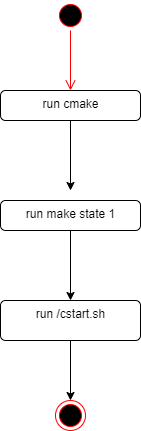

The diagram above was exported from draw.io. Its source (the exported page's mxGraphModel, read from the mxfile embedded in the PNG):
<mxGraphModel dx="1022" dy="380" grid="1" gridSize="10" guides="1" tooltips="1" connect="1" arrows="1" fold="1" page="1" pageScale="1" pageWidth="850" pageHeight="1100" math="0" shadow="0">
  <root>
    <mxCell id="0" />
    <mxCell id="1" parent="0" />
    <mxCell id="dp7csV1O4VwmZpRbtx-u-1" value="" style="ellipse;html=1;shape=startState;fillColor=#000000;strokeColor=#ff0000;" parent="1" vertex="1">
      <mxGeometry x="410" y="40" width="30" height="30" as="geometry" />
    </mxCell>
    <mxCell id="dp7csV1O4VwmZpRbtx-u-2" value="" style="edgeStyle=orthogonalEdgeStyle;html=1;verticalAlign=bottom;endArrow=open;endSize=8;strokeColor=#ff0000;" parent="1" source="dp7csV1O4VwmZpRbtx-u-1" edge="1">
      <mxGeometry relative="1" as="geometry">
        <mxPoint x="425" y="130" as="targetPoint" />
      </mxGeometry>
    </mxCell>
    <mxCell id="dp7csV1O4VwmZpRbtx-u-6" style="edgeStyle=orthogonalEdgeStyle;rounded=0;orthogonalLoop=1;jettySize=auto;html=1;" parent="1" source="dp7csV1O4VwmZpRbtx-u-3" edge="1">
      <mxGeometry relative="1" as="geometry">
        <mxPoint x="425" y="230" as="targetPoint" />
      </mxGeometry>
    </mxCell>
    <mxCell id="dp7csV1O4VwmZpRbtx-u-3" value="run cmake" style="html=1;align=center;verticalAlign=top;rounded=1;absoluteArcSize=1;arcSize=10;dashed=0;" parent="1" vertex="1">
      <mxGeometry x="355" y="130" width="140" height="30" as="geometry" />
    </mxCell>
    <mxCell id="dp7csV1O4VwmZpRbtx-u-7" style="edgeStyle=orthogonalEdgeStyle;rounded=0;orthogonalLoop=1;jettySize=auto;html=1;entryX=0.5;entryY=0;entryDx=0;entryDy=0;" parent="1" source="dp7csV1O4VwmZpRbtx-u-4" target="dp7csV1O4VwmZpRbtx-u-5" edge="1">
      <mxGeometry relative="1" as="geometry" />
    </mxCell>
    <mxCell id="dp7csV1O4VwmZpRbtx-u-4" value="run make state 1" style="html=1;align=center;verticalAlign=top;rounded=1;absoluteArcSize=1;arcSize=10;dashed=0;" parent="1" vertex="1">
      <mxGeometry x="355" y="240" width="140" height="30" as="geometry" />
    </mxCell>
    <mxCell id="dp7csV1O4VwmZpRbtx-u-9" value="" style="edgeStyle=orthogonalEdgeStyle;rounded=0;orthogonalLoop=1;jettySize=auto;html=1;" parent="1" source="dp7csV1O4VwmZpRbtx-u-5" target="dp7csV1O4VwmZpRbtx-u-8" edge="1">
      <mxGeometry relative="1" as="geometry" />
    </mxCell>
    <mxCell id="dp7csV1O4VwmZpRbtx-u-5" value="run /cstart.sh" style="html=1;align=center;verticalAlign=top;rounded=1;absoluteArcSize=1;arcSize=10;dashed=0;" parent="1" vertex="1">
      <mxGeometry x="355" y="340" width="140" height="40" as="geometry" />
    </mxCell>
    <mxCell id="dp7csV1O4VwmZpRbtx-u-8" value="" style="ellipse;html=1;shape=endState;fillColor=#000000;strokeColor=#ff0000;" parent="1" vertex="1">
      <mxGeometry x="410" y="440" width="30" height="30" as="geometry" />
    </mxCell>
  </root>
</mxGraphModel>